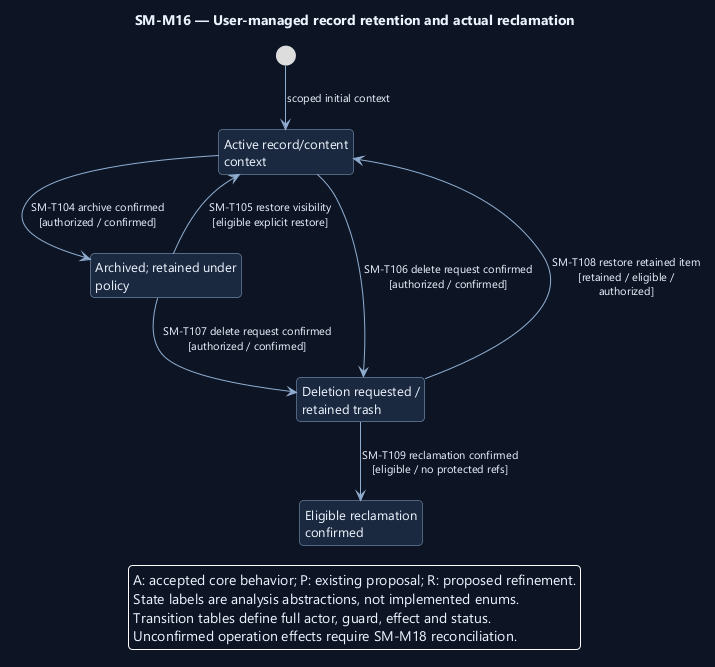

The diagram above was rendered by PlantUML. Its source (embedded in the PNG):
@startuml
' OWNER-MVP-2026-11-04 review: MVP core / cross-cutting. Core presentation/application/files or shared authority/recovery invariant remains applicable.
skinparam backgroundColor #0D1525
skinparam defaultFontColor #EDF4FF
skinparam defaultFontName Segoe UI
skinparam defaultFontSize 13
skinparam shadowing false
skinparam roundcorner 8
skinparam ArrowColor #91AED1
skinparam ArrowFontSize 11
skinparam stateBackgroundColor #1A2940
skinparam stateBorderColor #91AED1
skinparam stateStartColor #60C7E5
skinparam stateEndColor #60C7E5
skinparam noteBackgroundColor #4A302B
skinparam noteBorderColor #F1AD8A
skinparam nodesep 38
skinparam ranksep 48
hide empty description
top to bottom direction

title SM-M16 — User-managed record retention and actual reclamation
state "Active record/content\ncontext" as Active
state "Archived; retained under\npolicy" as Archived
state "Deletion requested /\nretained trash" as Trashed
state "Eligible reclamation\nconfirmed" as Reclaimed
[*] --> Active : scoped initial context
Active --> Archived : SM-T104 archive confirmed\n[authorized / confirmed]
Archived --> Active : SM-T105 restore visibility\n[eligible explicit restore]
Active --> Trashed : SM-T106 delete request confirmed\n[authorized / confirmed]
Archived --> Trashed : SM-T107 delete request confirmed\n[authorized / confirmed]
Trashed --> Active : SM-T108 restore retained item\n[retained / eligible /\nauthorized]
Trashed --> Reclaimed : SM-T109 reclamation confirmed\n[eligible / no protected refs]
legend bottom
A: accepted core behavior; P: existing proposal; R: proposed refinement.
State labels are analysis abstractions, not implemented enums.
Transition tables define full actor, guard, effect and status.
Unconfirmed operation effects require SM-M18 reconciliation.
endlegend
@enduml